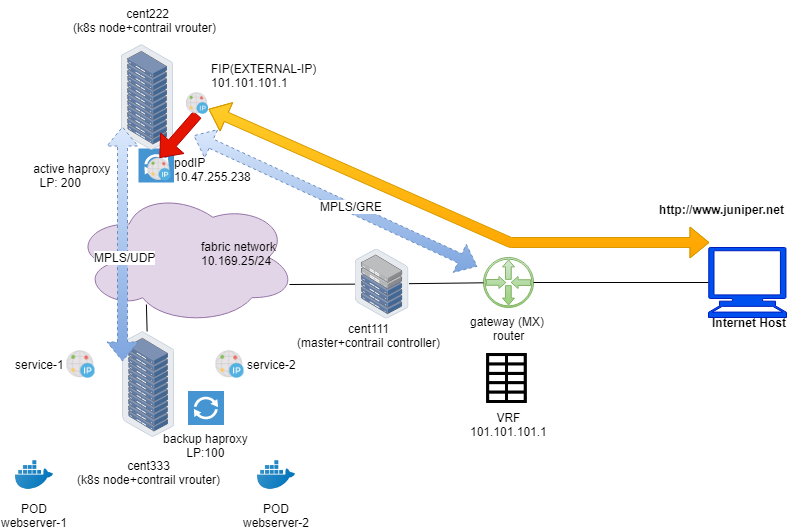

The diagram above was exported from draw.io. Its source (the exported page's mxGraphModel, read from the mxfile embedded in the PNG):
<mxGraphModel dx="1086" dy="808" grid="0" gridSize="10" guides="1" tooltips="1" connect="1" arrows="1" fold="1" page="1" pageScale="1" pageWidth="850" pageHeight="1100" math="0" shadow="0">
  <root>
    <mxCell id="0" />
    <mxCell id="1" parent="0" />
    <mxCell id="e__MUlLGBvlA4DhL3gng-3" value="" style="pointerEvents=1;shadow=0;dashed=0;html=1;strokeColor=none;fillColor=#4495D1;labelPosition=left;verticalLabelPosition=middle;verticalAlign=middle;align=right;outlineConnect=0;shape=mxgraph.veeam.2d.proxy;" parent="1" vertex="1">
      <mxGeometry x="180" y="261" width="36" height="34" as="geometry" />
    </mxCell>
    <mxCell id="9k2xtpESZ65avn1hHL7i-23" value="" style="shape=flexArrow;endArrow=classic;startArrow=classic;html=1;entryX=0.007;entryY=0.007;entryDx=0;entryDy=0;entryPerimeter=0;fillColor=#ffcd28;strokeColor=#d79b00;exitX=1;exitY=0.75;exitDx=0;exitDy=0;gradientColor=#ffa500;" parent="1" source="-Na_7adEjbLxVE4Qm1Qa-10" edge="1">
      <mxGeometry width="50" height="50" relative="1" as="geometry">
        <mxPoint x="291" y="298" as="sourcePoint" />
        <mxPoint x="751" y="355" as="targetPoint" />
        <Array as="points">
          <mxPoint x="552" y="355" />
        </Array>
      </mxGeometry>
    </mxCell>
    <mxCell id="9k2xtpESZ65avn1hHL7i-32" value="&lt;b&gt;Internet Host&lt;/b&gt;" style="text;html=1;resizable=0;points=[];align=center;verticalAlign=middle;labelBackgroundColor=#ffffff;" parent="9k2xtpESZ65avn1hHL7i-23" vertex="1" connectable="0">
      <mxGeometry x="0.0321" relative="1" as="geometry">
        <mxPoint x="290.5" y="102.5" as="offset" />
      </mxGeometry>
    </mxCell>
    <mxCell id="gQnJoHiMiWPMPtWeIOAv-3" value="" style="ellipse;shape=cloud;whiteSpace=wrap;html=1;fillColor=#e1d5e7;strokeColor=#9673a6;" parent="1" vertex="1">
      <mxGeometry x="115" y="303" width="223" height="134" as="geometry" />
    </mxCell>
    <mxCell id="-Na_7adEjbLxVE4Qm1Qa-9" value="podIP&lt;br&gt;10.47.255.238" style="shape=image;html=1;verticalAlign=middle;verticalLabelPosition=middle;labelBackgroundColor=#ffffff;imageAspect=0;aspect=fixed;image=https://cdn2.iconfinder.com/data/icons/whcompare-servers-web-hosting/50/dedicated-ip-address-128.png;labelPosition=right;align=left;" parent="1" vertex="1">
      <mxGeometry x="189.5" y="270.5" width="23" height="23" as="geometry" />
    </mxCell>
    <mxCell id="9k2xtpESZ65avn1hHL7i-1" value="" style="points=[];aspect=fixed;html=1;align=center;shadow=0;dashed=0;image;image=img/lib/allied_telesis/storage/Datacenter_Server_Rack.svg;labelPosition=center;verticalLabelPosition=top;verticalAlign=bottom;" parent="1" vertex="1">
      <mxGeometry x="163" y="157" width="52" height="106" as="geometry" />
    </mxCell>
    <mxCell id="9k2xtpESZ65avn1hHL7i-2" value="gateway (MX) &lt;br&gt;router" style="pointerEvents=1;shadow=0;dashed=0;html=1;strokeColor=#82b366;fillColor=#d5e8d4;aspect=fixed;labelPosition=center;verticalLabelPosition=bottom;verticalAlign=top;align=center;outlineConnect=0;shape=mxgraph.vvd.physical_upstream_router;gradientColor=#97d077;" parent="1" vertex="1">
      <mxGeometry x="525" y="370" width="50" height="50" as="geometry" />
    </mxCell>
    <mxCell id="9k2xtpESZ65avn1hHL7i-4" value="" style="shape=mxgraph.signs.tech.computer;html=1;fillColor=#0050ef;strokeColor=#001DBC;verticalLabelPosition=bottom;verticalAlign=top;align=center;fontColor=#ffffff;" parent="1" vertex="1">
      <mxGeometry x="750" y="360" width="78" height="70" as="geometry" />
    </mxCell>
    <mxCell id="9k2xtpESZ65avn1hHL7i-8" value="VRF&lt;br&gt;101.101.101.1&lt;br&gt;" style="shape=image;html=1;verticalAlign=top;verticalLabelPosition=bottom;labelBackgroundColor=#ffffff;imageAspect=0;aspect=fixed;image=https://cdn2.iconfinder.com/data/icons/freecns-cumulus/16/519904-098_Spreadsheet-128.png" parent="1" vertex="1">
      <mxGeometry x="525" y="466" width="50" height="50" as="geometry" />
    </mxCell>
    <mxCell id="9k2xtpESZ65avn1hHL7i-9" value="" style="points=[];aspect=fixed;html=1;align=center;shadow=0;dashed=0;image;image=img/lib/allied_telesis/storage/Datacenter_Server_Half_Rack_ToR.svg;" parent="1" vertex="1">
      <mxGeometry x="396.5" y="361.5" width="54" height="70" as="geometry" />
    </mxCell>
    <mxCell id="9k2xtpESZ65avn1hHL7i-11" style="edgeStyle=none;rounded=0;orthogonalLoop=1;jettySize=auto;html=1;endArrow=none;endFill=0;" parent="1" source="9k2xtpESZ65avn1hHL7i-9" target="9k2xtpESZ65avn1hHL7i-2" edge="1">
      <mxGeometry relative="1" as="geometry">
        <mxPoint x="211" y="407.2222222222222" as="sourcePoint" />
        <mxPoint x="333.5" y="408.2692307692307" as="targetPoint" />
      </mxGeometry>
    </mxCell>
    <mxCell id="9k2xtpESZ65avn1hHL7i-12" style="edgeStyle=none;rounded=0;orthogonalLoop=1;jettySize=auto;html=1;endArrow=none;endFill=0;entryX=0;entryY=0.5;entryDx=0;entryDy=0;entryPerimeter=0;" parent="1" source="9k2xtpESZ65avn1hHL7i-2" target="9k2xtpESZ65avn1hHL7i-4" edge="1">
      <mxGeometry relative="1" as="geometry">
        <mxPoint x="387.5" y="408.02631578947364" as="sourcePoint" />
        <mxPoint x="780" y="405" as="targetPoint" />
      </mxGeometry>
    </mxCell>
    <mxCell id="9k2xtpESZ65avn1hHL7i-18" value="service-1" style="shape=image;html=1;verticalAlign=middle;verticalLabelPosition=middle;labelBackgroundColor=#ffffff;imageAspect=0;aspect=fixed;image=https://cdn2.iconfinder.com/data/icons/whcompare-servers-web-hosting/50/dedicated-ip-address-128.png;labelPosition=left;align=right;" parent="1" vertex="1">
      <mxGeometry x="108.5" y="463" width="28" height="28" as="geometry" />
    </mxCell>
    <mxCell id="9k2xtpESZ65avn1hHL7i-21" value="&lt;br&gt;cent333&lt;br&gt;(k8s node+contrail vrouter)" style="points=[];aspect=fixed;html=1;align=center;shadow=0;dashed=0;image;image=img/lib/allied_telesis/storage/Datacenter_Server_Rack.svg;" parent="1" vertex="1">
      <mxGeometry x="164" y="444" width="52" height="106" as="geometry" />
    </mxCell>
    <mxCell id="9k2xtpESZ65avn1hHL7i-24" value="POD&lt;br&gt;webserver-1" style="shape=image;html=1;verticalAlign=top;verticalLabelPosition=bottom;labelBackgroundColor=#ffffff;imageAspect=0;aspect=fixed;image=https://cdn3.iconfinder.com/data/icons/social-media-2169/24/social_media_social_media_logo_docker-128.png" parent="1" vertex="1">
      <mxGeometry x="57" y="568.5" width="38" height="38" as="geometry" />
    </mxCell>
    <mxCell id="9k2xtpESZ65avn1hHL7i-29" value="POD&lt;br&gt;webserver-2&lt;br&gt;" style="shape=image;html=1;verticalAlign=top;verticalLabelPosition=bottom;labelBackgroundColor=#ffffff;imageAspect=0;aspect=fixed;image=https://cdn3.iconfinder.com/data/icons/social-media-2169/24/social_media_social_media_logo_docker-128.png" parent="1" vertex="1">
      <mxGeometry x="299" y="568.5" width="38" height="38" as="geometry" />
    </mxCell>
    <mxCell id="9k2xtpESZ65avn1hHL7i-35" value="cent111&lt;br&gt;(master+contrail controller)&lt;br&gt;" style="text;html=1;strokeColor=none;fillColor=none;align=center;verticalAlign=middle;whiteSpace=wrap;rounded=0;" parent="1" vertex="1">
      <mxGeometry x="299" y="437.5" width="221" height="20" as="geometry" />
    </mxCell>
    <mxCell id="9k2xtpESZ65avn1hHL7i-37" value="&lt;b&gt;http://www.juniper.net&lt;/b&gt;" style="text;html=1;strokeColor=none;fillColor=none;align=center;verticalAlign=middle;whiteSpace=wrap;rounded=0;" parent="1" vertex="1">
      <mxGeometry x="677" y="312" width="173" height="20" as="geometry" />
    </mxCell>
    <mxCell id="e__MUlLGBvlA4DhL3gng-4" value="backup haproxy&lt;br&gt;LP:100" style="pointerEvents=1;shadow=0;dashed=0;html=1;strokeColor=none;fillColor=#4495D1;labelPosition=center;verticalLabelPosition=bottom;verticalAlign=top;align=center;outlineConnect=0;shape=mxgraph.veeam.2d.proxy;" parent="1" vertex="1">
      <mxGeometry x="229.5" y="503.5" width="36" height="34" as="geometry" />
    </mxCell>
    <mxCell id="e__MUlLGBvlA4DhL3gng-14" value="service-2" style="shape=image;html=1;verticalAlign=middle;verticalLabelPosition=middle;labelBackgroundColor=#ffffff;imageAspect=0;aspect=fixed;image=https://cdn2.iconfinder.com/data/icons/whcompare-servers-web-hosting/50/dedicated-ip-address-128.png;labelPosition=right;align=left;" parent="1" vertex="1">
      <mxGeometry x="257.5" y="463" width="28" height="28" as="geometry" />
    </mxCell>
    <mxCell id="e__MUlLGBvlA4DhL3gng-19" value="&amp;nbsp; &amp;nbsp; &amp;nbsp; &amp;nbsp; &amp;nbsp; &amp;nbsp; &amp;nbsp; &amp;nbsp; cent222&lt;br&gt;(k8s node+contrail vrouter)" style="text;html=1;" parent="1" vertex="1">
      <mxGeometry x="113" y="113" width="206" height="28" as="geometry" />
    </mxCell>
    <mxCell id="Fep2wGqH7ozJqpYcvtIp-8" value="&lt;span style=&quot;text-align: right ; white-space: normal&quot;&gt;active haproxy &lt;br&gt;LP: 200&amp;nbsp; &amp;nbsp; &amp;nbsp; &amp;nbsp;&amp;nbsp;&lt;/span&gt;" style="text;html=1;strokeColor=none;fillColor=none;align=center;verticalAlign=middle;whiteSpace=wrap;rounded=0;" parent="1" vertex="1">
      <mxGeometry x="42.5" y="278" width="145" height="20" as="geometry" />
    </mxCell>
    <mxCell id="Fep2wGqH7ozJqpYcvtIp-10" value="" style="shape=flexArrow;endArrow=classic;startArrow=classic;html=1;fillColor=#dae8fc;strokeColor=#6c8ebf;dashed=1;entryX=0;entryY=0.283;entryDx=0;entryDy=0;entryPerimeter=0;exitX=0.019;exitY=0.774;exitDx=0;exitDy=0;exitPerimeter=0;gradientColor=#7ea6e0;" parent="1" source="9k2xtpESZ65avn1hHL7i-1" target="9k2xtpESZ65avn1hHL7i-21" edge="1">
      <mxGeometry width="50" height="50" relative="1" as="geometry">
        <mxPoint x="133" y="240" as="sourcePoint" />
        <mxPoint x="661" y="205" as="targetPoint" />
      </mxGeometry>
    </mxCell>
    <mxCell id="Fep2wGqH7ozJqpYcvtIp-11" value="MPLS/UDP" style="text;html=1;resizable=0;points=[];align=center;verticalAlign=middle;labelBackgroundColor=#ffffff;" parent="Fep2wGqH7ozJqpYcvtIp-10" vertex="1" connectable="0">
      <mxGeometry x="0.1062" y="2" relative="1" as="geometry">
        <mxPoint as="offset" />
      </mxGeometry>
    </mxCell>
    <mxCell id="Fep2wGqH7ozJqpYcvtIp-12" value="fabric network &lt;br&gt;10.169.25/24" style="text;html=1;" parent="1" vertex="1">
      <mxGeometry x="241" y="346" width="98" height="45" as="geometry" />
    </mxCell>
    <mxCell id="Fep2wGqH7ozJqpYcvtIp-13" style="edgeStyle=none;rounded=0;orthogonalLoop=1;jettySize=auto;html=1;endArrow=none;endFill=0;" parent="1" target="9k2xtpESZ65avn1hHL7i-9" edge="1">
      <mxGeometry relative="1" as="geometry">
        <mxPoint x="331" y="397" as="sourcePoint" />
        <mxPoint x="434" y="353.296442687747" as="targetPoint" />
      </mxGeometry>
    </mxCell>
    <mxCell id="Fep2wGqH7ozJqpYcvtIp-15" value="" style="endArrow=none;html=1;entryX=0.327;entryY=0.851;entryDx=0;entryDy=0;entryPerimeter=0;" parent="1" source="9k2xtpESZ65avn1hHL7i-21" target="gQnJoHiMiWPMPtWeIOAv-3" edge="1">
      <mxGeometry width="50" height="50" relative="1" as="geometry">
        <mxPoint x="10" y="711" as="sourcePoint" />
        <mxPoint x="60" y="661" as="targetPoint" />
      </mxGeometry>
    </mxCell>
    <mxCell id="-Na_7adEjbLxVE4Qm1Qa-1" value="" style="shape=flexArrow;endArrow=classic;html=1;fillColor=#e51400;strokeColor=#B20000;entryX=0.5;entryY=0;entryDx=0;entryDy=0;exitX=0.5;exitY=1;exitDx=0;exitDy=0;" parent="1" source="-Na_7adEjbLxVE4Qm1Qa-10" target="-Na_7adEjbLxVE4Qm1Qa-9" edge="1">
      <mxGeometry width="50" height="50" relative="1" as="geometry">
        <mxPoint x="541" y="287" as="sourcePoint" />
        <mxPoint x="247.5" y="221.5" as="targetPoint" />
      </mxGeometry>
    </mxCell>
    <mxCell id="-Na_7adEjbLxVE4Qm1Qa-10" value="FIP(EXTERNAL-IP)&lt;br&gt;101.101.101.1" style="shape=image;html=1;verticalAlign=bottom;verticalLabelPosition=top;labelBackgroundColor=#ffffff;imageAspect=0;aspect=fixed;image=https://cdn2.iconfinder.com/data/icons/whcompare-servers-web-hosting/50/dedicated-ip-address-128.png;labelPosition=right;align=left;" parent="1" vertex="1">
      <mxGeometry x="228" y="205" width="22" height="22" as="geometry" />
    </mxCell>
    <mxCell id="2Oia0YfVwxA9Rc2iX4i4-1" value="" style="shape=flexArrow;endArrow=classic;startArrow=classic;html=1;fillColor=#dae8fc;strokeColor=#6c8ebf;dashed=1;gradientColor=#7ea6e0;" parent="1" edge="1">
      <mxGeometry width="50" height="50" relative="1" as="geometry">
        <mxPoint x="235" y="248" as="sourcePoint" />
        <mxPoint x="519" y="379" as="targetPoint" />
      </mxGeometry>
    </mxCell>
    <mxCell id="2Oia0YfVwxA9Rc2iX4i4-2" value="MPLS/GRE" style="text;html=1;resizable=0;points=[];align=center;verticalAlign=middle;labelBackgroundColor=#ffffff;" parent="2Oia0YfVwxA9Rc2iX4i4-1" vertex="1" connectable="0">
      <mxGeometry x="0.1062" y="2" relative="1" as="geometry">
        <mxPoint as="offset" />
      </mxGeometry>
    </mxCell>
  </root>
</mxGraphModel>